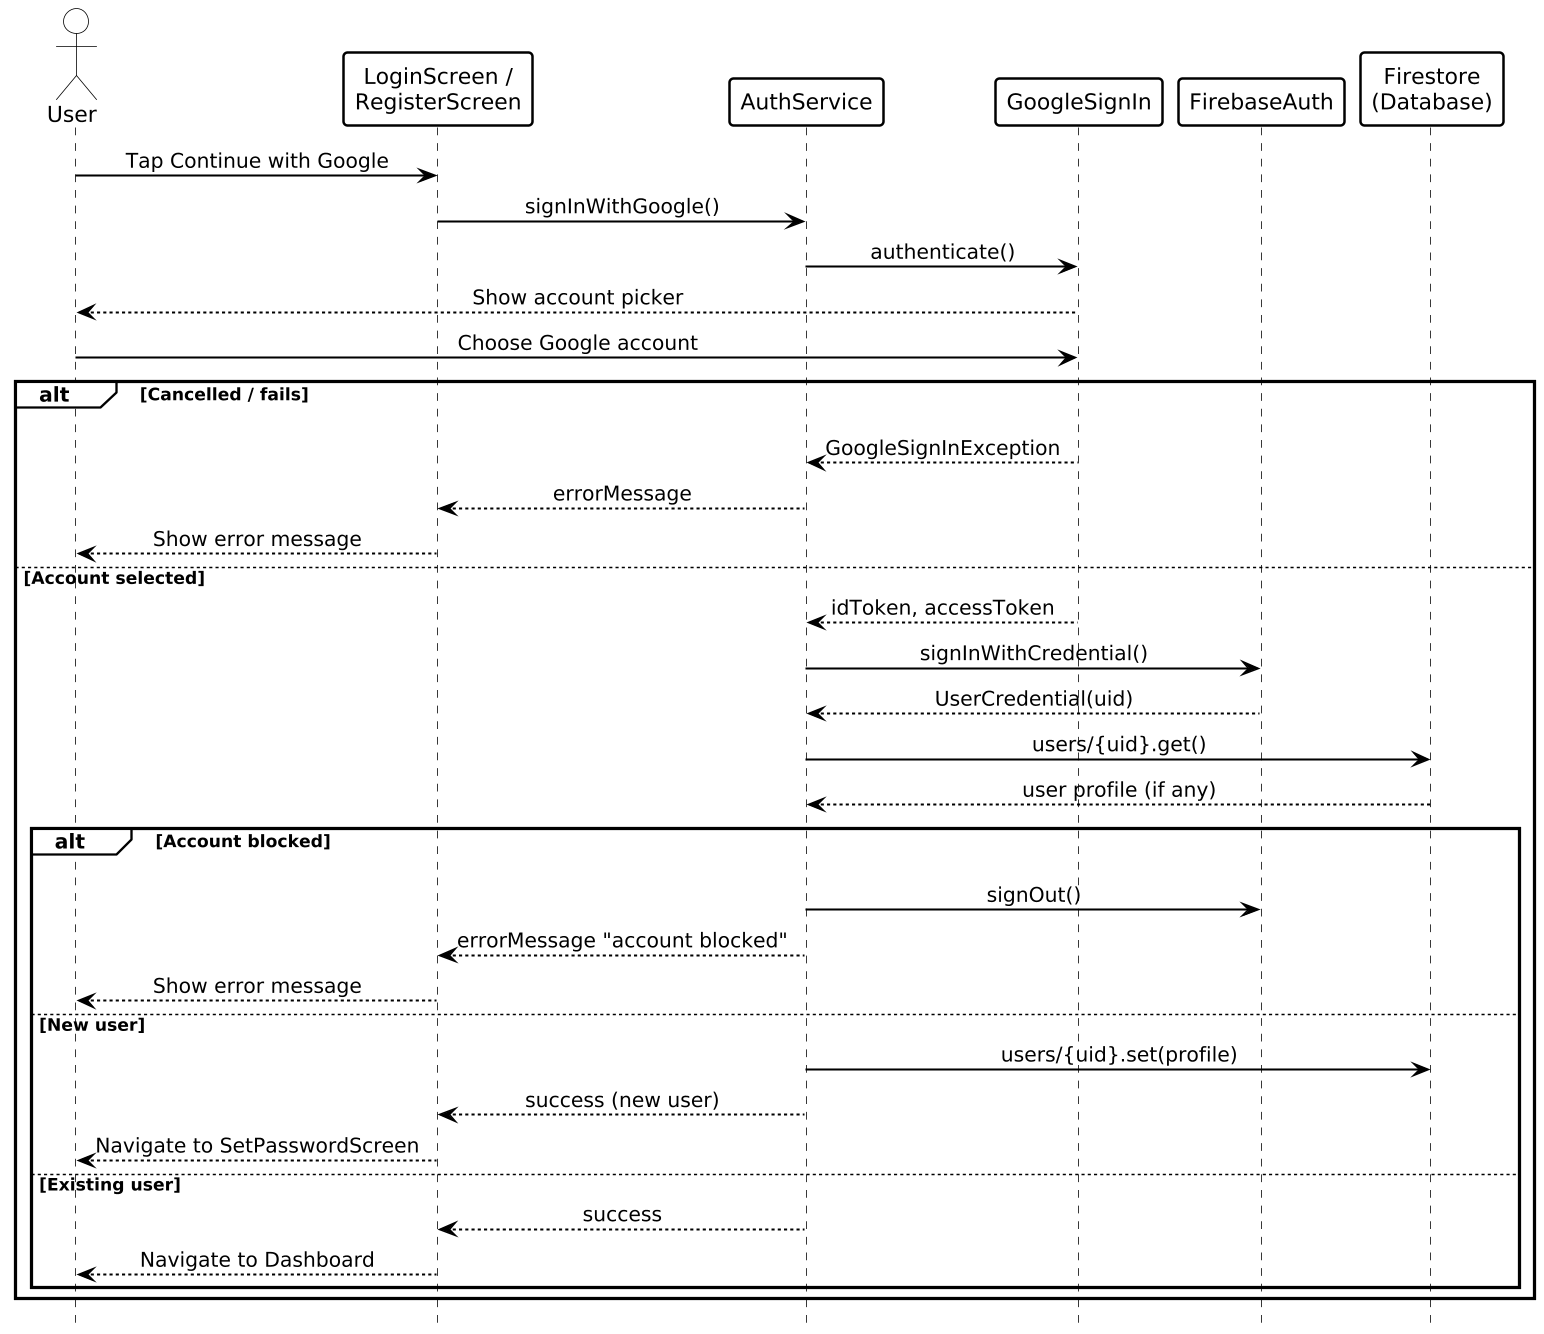

The diagram above was rendered by PlantUML. Its source (embedded in the PNG):
@startuml
hide footbox
skinparam dpi 150
skinparam shadowing false
skinparam backgroundColor white
skinparam defaultFontName SansSerif
skinparam defaultFontColor black
skinparam sequenceMessageAlign center
skinparam ArrowColor black
skinparam ArrowFontColor black
skinparam ArrowThickness 1.3
skinparam ActorBorderColor black
skinparam ActorBackgroundColor white
skinparam ActorFontColor black
skinparam ParticipantBorderColor black
skinparam ParticipantBackgroundColor white
skinparam ParticipantBorderThickness 1.6
skinparam ParticipantFontColor black
skinparam SequenceLifeLineBorderColor black
skinparam SequenceLifeLineBackgroundColor white
skinparam SequenceLifeLineBorderThickness 1.2
skinparam SequenceGroupBorderColor black
skinparam SequenceGroupBorderThickness 2
skinparam SequenceGroupBackgroundColor white
skinparam SequenceGroupHeaderFontColor black
skinparam SequenceGroupFontColor black
skinparam SequenceDividerBorderColor black
skinparam SequenceDividerBackgroundColor white
skinparam SequenceDividerFontColor black
skinparam SequenceDelayFontColor black
skinparam NoteBackgroundColor white
skinparam NoteBorderColor black
skinparam NoteFontColor black

actor User
participant "LoginScreen /\nRegisterScreen" as Screen
participant AuthService
participant GoogleSignIn
participant FirebaseAuth
participant "Firestore\n(Database)" as DB

User -> Screen: Tap Continue with Google
Screen -> AuthService: signInWithGoogle()
AuthService -> GoogleSignIn: authenticate()
GoogleSignIn --> User: Show account picker
User -> GoogleSignIn: Choose Google account
alt Cancelled / fails
  User -[hidden]-> DB
  GoogleSignIn --> AuthService: GoogleSignInException
  AuthService --> Screen: errorMessage
  Screen --> User: Show error message
else Account selected
  GoogleSignIn --> AuthService: idToken, accessToken
  AuthService -> FirebaseAuth: signInWithCredential()
  FirebaseAuth --> AuthService: UserCredential(uid)
  AuthService -> DB: users/{uid}.get()
  DB --> AuthService: user profile (if any)
  alt Account blocked
    User -[hidden]-> DB
    AuthService -> FirebaseAuth: signOut()
    AuthService --> Screen: errorMessage "account blocked"
    Screen --> User: Show error message
  else New user
    AuthService -> DB: users/{uid}.set(profile)
    AuthService --> Screen: success (new user)
    Screen --> User: Navigate to SetPasswordScreen
  else Existing user
    AuthService --> Screen: success
    Screen --> User: Navigate to Dashboard
  end
end
@enduml